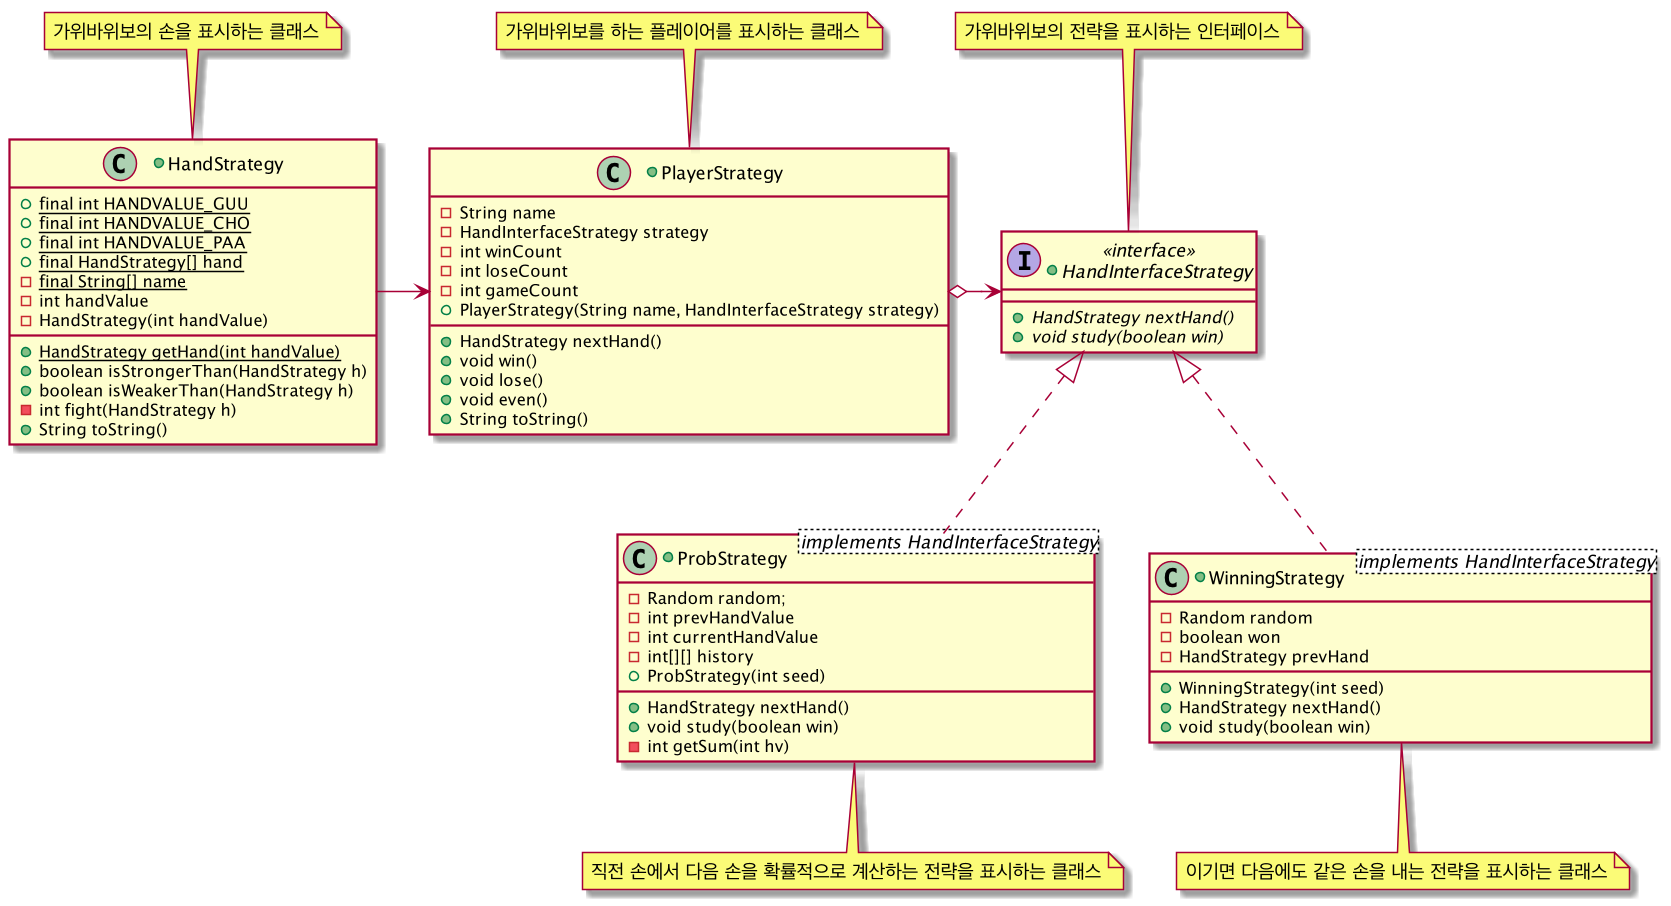

The diagram above was rendered by PlantUML. Its source (embedded in the PNG):
@startuml Strategy_Pattern.puml
scale 1.5
allowmixing


+interface HandInterfaceStrategy <<interface>> {
    +{abstract} HandStrategy nextHand()
    +{abstract} void study(boolean win)
}
note top of HandInterfaceStrategy
    가위바위보의 전략을 표시하는 인터페이스
end note

+class HandStrategy {
    +{static}final int HANDVALUE_GUU
    +{static}final int HANDVALUE_CHO
    +{static}final int HANDVALUE_PAA
    +{static}final HandStrategy[] hand 
    -{static} final String[] name
    - int handValue
    {field} - HandStrategy(int handValue)
    +{static} HandStrategy getHand(int handValue)
    +boolean isStrongerThan(HandStrategy h)
    +boolean isWeakerThan(HandStrategy h)
    -int fight(HandStrategy h)
    +String toString()
}
note top of HandStrategy
    가위바위보의 손을 표시하는 클래스
end note

+class PlayerStrategy {
    -String name
    -HandInterfaceStrategy strategy
    -int winCount
    -int loseCount
    -int gameCount
    {field}+PlayerStrategy(String name, HandInterfaceStrategy strategy)
    +HandStrategy nextHand()
    +void win()
    +void lose()
    +void even()
    +String toString()
}
note top of PlayerStrategy
    가위바위보를 하는 플레이어를 표시하는 클래스
end note

+class ProbStrategy <implements HandInterfaceStrategy> {
    -Random random;
    -int prevHandValue
    -int currentHandValue
    -int[][] history
    {field}+ProbStrategy(int seed)
    +HandStrategy nextHand()
    +void study(boolean win)
    -int getSum(int hv)
}
note bottom of ProbStrategy
    직전 손에서 다음 손을 확률적으로 계산하는 전략을 표시하는 클래스
end note

+class WinningStrategy <implements HandInterfaceStrategy> {
    -Random random
    -boolean won
    - {field}HandStrategy prevHand
    +WinningStrategy(int seed)
    +HandStrategy nextHand()
    +void study(boolean win)
}
note bottom of WinningStrategy
    이기면 다음에도 같은 손을 내는 전략을 표시하는 클래스
end note

HandStrategy -right-> PlayerStrategy
PlayerStrategy o-right-> HandInterfaceStrategy
WinningStrategy .up.|> HandInterfaceStrategy
ProbStrategy .up.|> HandInterfaceStrategy
@enduml